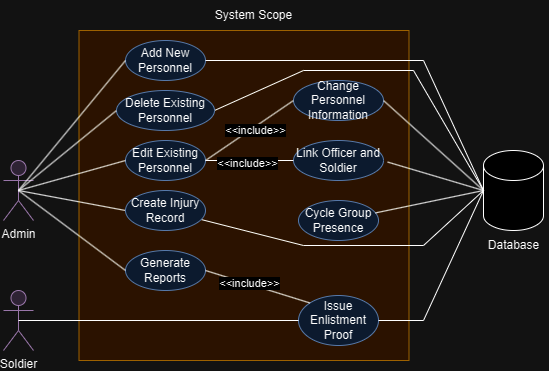

The diagram above was exported from draw.io. Its source (the exported page's mxGraphModel, read from the mxfile embedded in the PNG):
<mxGraphModel dx="792" dy="455" grid="1" gridSize="10" guides="1" tooltips="1" connect="1" arrows="1" fold="1" page="1" pageScale="1" pageWidth="850" pageHeight="1100" math="0" shadow="0">
  <root>
    <mxCell id="0" />
    <mxCell id="1" parent="0" />
    <mxCell id="faken8PPijffrNzzWkzY-1" value="Admin" style="shape=umlActor;verticalLabelPosition=bottom;verticalAlign=top;html=1;outlineConnect=0;fillColor=#e1d5e7;strokeColor=#9673a6;" parent="1" vertex="1">
      <mxGeometry x="210" y="360" width="30" height="60" as="geometry" />
    </mxCell>
    <mxCell id="faken8PPijffrNzzWkzY-2" value="" style="whiteSpace=wrap;html=1;aspect=fixed;fillColor=#ffe6cc;strokeColor=#d79b00;" parent="1" vertex="1">
      <mxGeometry x="285.5" y="230" width="330" height="330" as="geometry" />
    </mxCell>
    <mxCell id="faken8PPijffrNzzWkzY-3" value="System Scope" style="text;html=1;align=center;verticalAlign=middle;resizable=0;points=[];autosize=1;strokeColor=none;fillColor=none;" parent="1" vertex="1">
      <mxGeometry x="410" y="200" width="100" height="30" as="geometry" />
    </mxCell>
    <mxCell id="faken8PPijffrNzzWkzY-4" value="Add New Personnel" style="ellipse;whiteSpace=wrap;html=1;fillColor=#dae8fc;strokeColor=#6c8ebf;" parent="1" vertex="1">
      <mxGeometry x="332" y="240" width="80" height="40" as="geometry" />
    </mxCell>
    <mxCell id="zncQpO8_2hi8IWnlpxJu-21" value="" style="rounded=0;orthogonalLoop=1;jettySize=auto;html=1;endArrow=none;endFill=0;entryX=0;entryY=0.5;entryDx=0;entryDy=0;entryPerimeter=0;exitX=1;exitY=0.5;exitDx=0;exitDy=0;" edge="1" parent="1" source="faken8PPijffrNzzWkzY-5" target="zncQpO8_2hi8IWnlpxJu-10">
      <mxGeometry relative="1" as="geometry">
        <Array as="points">
          <mxPoint x="510" y="270" />
          <mxPoint x="620" y="270" />
        </Array>
      </mxGeometry>
    </mxCell>
    <mxCell id="faken8PPijffrNzzWkzY-5" value="Delete Existing Personnel" style="ellipse;whiteSpace=wrap;html=1;fillColor=#dae8fc;strokeColor=#6c8ebf;" parent="1" vertex="1">
      <mxGeometry x="323" y="290" width="98" height="40" as="geometry" />
    </mxCell>
    <mxCell id="faken8PPijffrNzzWkzY-6" value="Edit Existing Personnel" style="ellipse;whiteSpace=wrap;html=1;fillColor=#dae8fc;strokeColor=#6c8ebf;" parent="1" vertex="1">
      <mxGeometry x="332" y="340" width="80" height="40" as="geometry" />
    </mxCell>
    <mxCell id="faken8PPijffrNzzWkzY-7" value="Cycle Group Presence" style="ellipse;whiteSpace=wrap;html=1;fillColor=#dae8fc;strokeColor=#6c8ebf;" parent="1" vertex="1">
      <mxGeometry x="505" y="400" width="80" height="40" as="geometry" />
    </mxCell>
    <mxCell id="faken8PPijffrNzzWkzY-10" value="" style="endArrow=none;html=1;rounded=0;exitX=0.5;exitY=0.5;exitDx=0;exitDy=0;exitPerimeter=0;entryX=0;entryY=0.5;entryDx=0;entryDy=0;" parent="1" source="faken8PPijffrNzzWkzY-1" target="faken8PPijffrNzzWkzY-4" edge="1">
      <mxGeometry width="50" height="50" relative="1" as="geometry">
        <mxPoint x="250" y="335" as="sourcePoint" />
        <mxPoint x="300" y="285" as="targetPoint" />
      </mxGeometry>
    </mxCell>
    <mxCell id="faken8PPijffrNzzWkzY-11" value="" style="endArrow=none;html=1;rounded=0;exitX=0.5;exitY=0.5;exitDx=0;exitDy=0;exitPerimeter=0;entryX=0;entryY=0.5;entryDx=0;entryDy=0;" parent="1" source="faken8PPijffrNzzWkzY-1" target="faken8PPijffrNzzWkzY-5" edge="1">
      <mxGeometry width="50" height="50" relative="1" as="geometry">
        <mxPoint x="260" y="345" as="sourcePoint" />
        <mxPoint x="310" y="295" as="targetPoint" />
      </mxGeometry>
    </mxCell>
    <mxCell id="faken8PPijffrNzzWkzY-12" value="" style="endArrow=none;html=1;rounded=0;exitX=0.5;exitY=0.5;exitDx=0;exitDy=0;exitPerimeter=0;entryX=0;entryY=0.5;entryDx=0;entryDy=0;" parent="1" source="faken8PPijffrNzzWkzY-1" target="faken8PPijffrNzzWkzY-6" edge="1">
      <mxGeometry width="50" height="50" relative="1" as="geometry">
        <mxPoint x="270" y="355" as="sourcePoint" />
        <mxPoint x="320" y="305" as="targetPoint" />
      </mxGeometry>
    </mxCell>
    <mxCell id="faken8PPijffrNzzWkzY-14" value="" style="endArrow=none;html=1;rounded=0;entryX=0;entryY=0.5;entryDx=0;entryDy=0;exitX=0.5;exitY=0.5;exitDx=0;exitDy=0;exitPerimeter=0;" parent="1" source="faken8PPijffrNzzWkzY-1" target="faken8PPijffrNzzWkzY-15" edge="1">
      <mxGeometry width="50" height="50" relative="1" as="geometry">
        <mxPoint x="230" y="500" as="sourcePoint" />
        <mxPoint x="320" y="470" as="targetPoint" />
      </mxGeometry>
    </mxCell>
    <mxCell id="zncQpO8_2hi8IWnlpxJu-20" value="" style="rounded=0;orthogonalLoop=1;jettySize=auto;html=1;endArrow=none;endFill=0;entryX=0;entryY=0.5;entryDx=0;entryDy=0;entryPerimeter=0;" edge="1" parent="1" source="faken8PPijffrNzzWkzY-15" target="zncQpO8_2hi8IWnlpxJu-10">
      <mxGeometry relative="1" as="geometry">
        <Array as="points">
          <mxPoint x="510" y="445" />
          <mxPoint x="630" y="445" />
        </Array>
      </mxGeometry>
    </mxCell>
    <mxCell id="faken8PPijffrNzzWkzY-15" value="Create Injury Record" style="ellipse;whiteSpace=wrap;html=1;fillColor=#dae8fc;strokeColor=#6c8ebf;" parent="1" vertex="1">
      <mxGeometry x="332" y="390" width="80" height="40" as="geometry" />
    </mxCell>
    <mxCell id="zncQpO8_2hi8IWnlpxJu-1" value="Change Personnel Information" style="ellipse;whiteSpace=wrap;html=1;fillColor=#dae8fc;strokeColor=#6c8ebf;" vertex="1" parent="1">
      <mxGeometry x="500" y="280" width="90" height="40" as="geometry" />
    </mxCell>
    <mxCell id="zncQpO8_2hi8IWnlpxJu-3" value="" style="endArrow=none;html=1;rounded=0;exitX=1;exitY=0.5;exitDx=0;exitDy=0;entryX=0;entryY=0.5;entryDx=0;entryDy=0;" edge="1" parent="1" source="faken8PPijffrNzzWkzY-6" target="zncQpO8_2hi8IWnlpxJu-1">
      <mxGeometry width="50" height="50" relative="1" as="geometry">
        <mxPoint x="245" y="370" as="sourcePoint" />
        <mxPoint x="342" y="370" as="targetPoint" />
        <Array as="points" />
      </mxGeometry>
    </mxCell>
    <mxCell id="zncQpO8_2hi8IWnlpxJu-7" value="&amp;lt;&amp;lt;include&amp;gt;&amp;gt;" style="edgeLabel;html=1;align=center;verticalAlign=middle;resizable=0;points=[];" vertex="1" connectable="0" parent="zncQpO8_2hi8IWnlpxJu-3">
      <mxGeometry x="0.4645" y="2" relative="1" as="geometry">
        <mxPoint x="-13" y="15" as="offset" />
      </mxGeometry>
    </mxCell>
    <mxCell id="zncQpO8_2hi8IWnlpxJu-4" value="Link Officer and Soldier" style="ellipse;whiteSpace=wrap;html=1;fillColor=#dae8fc;strokeColor=#6c8ebf;" vertex="1" parent="1">
      <mxGeometry x="500" y="340" width="90" height="40" as="geometry" />
    </mxCell>
    <mxCell id="zncQpO8_2hi8IWnlpxJu-5" value="" style="endArrow=none;html=1;rounded=0;entryX=0;entryY=0.5;entryDx=0;entryDy=0;" edge="1" parent="1" source="faken8PPijffrNzzWkzY-6" target="zncQpO8_2hi8IWnlpxJu-4">
      <mxGeometry width="50" height="50" relative="1" as="geometry">
        <mxPoint x="422" y="370" as="sourcePoint" />
        <mxPoint x="460" y="320" as="targetPoint" />
        <Array as="points" />
      </mxGeometry>
    </mxCell>
    <mxCell id="zncQpO8_2hi8IWnlpxJu-8" value="&amp;lt;&amp;lt;include&amp;gt;&amp;gt;" style="edgeLabel;html=1;align=center;verticalAlign=middle;resizable=0;points=[];" vertex="1" connectable="0" parent="1">
      <mxGeometry x="460.0015059182974" y="369.99637253527004" as="geometry">
        <mxPoint x="-6" y="-7" as="offset" />
      </mxGeometry>
    </mxCell>
    <mxCell id="zncQpO8_2hi8IWnlpxJu-10" value="" style="shape=cylinder3;whiteSpace=wrap;html=1;boundedLbl=1;backgroundOutline=1;size=15;" vertex="1" parent="1">
      <mxGeometry x="690" y="350" width="60" height="80" as="geometry" />
    </mxCell>
    <mxCell id="zncQpO8_2hi8IWnlpxJu-11" value="Database" style="text;html=1;align=center;verticalAlign=middle;resizable=0;points=[];autosize=1;strokeColor=none;fillColor=none;" vertex="1" parent="1">
      <mxGeometry x="685" y="430" width="70" height="30" as="geometry" />
    </mxCell>
    <mxCell id="zncQpO8_2hi8IWnlpxJu-12" value="" style="endArrow=none;html=1;rounded=0;entryX=0;entryY=0.5;entryDx=0;entryDy=0;entryPerimeter=0;exitX=1;exitY=0.5;exitDx=0;exitDy=0;" edge="1" parent="1" source="faken8PPijffrNzzWkzY-4" target="zncQpO8_2hi8IWnlpxJu-10">
      <mxGeometry width="50" height="50" relative="1" as="geometry">
        <mxPoint x="490" y="420" as="sourcePoint" />
        <mxPoint x="540" y="370" as="targetPoint" />
        <Array as="points">
          <mxPoint x="630" y="260" />
        </Array>
      </mxGeometry>
    </mxCell>
    <mxCell id="zncQpO8_2hi8IWnlpxJu-13" value="" style="endArrow=none;html=1;rounded=0;entryX=1;entryY=0.5;entryDx=0;entryDy=0;exitX=0;exitY=0.5;exitDx=0;exitDy=0;exitPerimeter=0;" edge="1" parent="1" source="zncQpO8_2hi8IWnlpxJu-10" target="zncQpO8_2hi8IWnlpxJu-1">
      <mxGeometry width="50" height="50" relative="1" as="geometry">
        <mxPoint x="490" y="420" as="sourcePoint" />
        <mxPoint x="540" y="370" as="targetPoint" />
      </mxGeometry>
    </mxCell>
    <mxCell id="zncQpO8_2hi8IWnlpxJu-14" value="" style="endArrow=none;html=1;rounded=0;entryX=1.046;entryY=0.539;entryDx=0;entryDy=0;entryPerimeter=0;exitX=0;exitY=0.5;exitDx=0;exitDy=0;exitPerimeter=0;" edge="1" parent="1" source="zncQpO8_2hi8IWnlpxJu-10" target="zncQpO8_2hi8IWnlpxJu-4">
      <mxGeometry width="50" height="50" relative="1" as="geometry">
        <mxPoint x="490" y="420" as="sourcePoint" />
        <mxPoint x="540" y="370" as="targetPoint" />
      </mxGeometry>
    </mxCell>
    <mxCell id="zncQpO8_2hi8IWnlpxJu-15" value="" style="endArrow=none;html=1;rounded=0;exitX=0;exitY=0.5;exitDx=0;exitDy=0;exitPerimeter=0;" edge="1" parent="1" source="zncQpO8_2hi8IWnlpxJu-10" target="faken8PPijffrNzzWkzY-7">
      <mxGeometry width="50" height="50" relative="1" as="geometry">
        <mxPoint x="700" y="400" as="sourcePoint" />
        <mxPoint x="579" y="372" as="targetPoint" />
      </mxGeometry>
    </mxCell>
    <mxCell id="zncQpO8_2hi8IWnlpxJu-16" value="Soldier" style="shape=umlActor;verticalLabelPosition=bottom;verticalAlign=top;html=1;outlineConnect=0;fillColor=#e1d5e7;strokeColor=#9673a6;" vertex="1" parent="1">
      <mxGeometry x="210" y="490" width="30" height="60" as="geometry" />
    </mxCell>
    <mxCell id="zncQpO8_2hi8IWnlpxJu-17" value="Issue Enlistment Proof" style="ellipse;whiteSpace=wrap;html=1;fillColor=#dae8fc;strokeColor=#6c8ebf;" vertex="1" parent="1">
      <mxGeometry x="505" y="495" width="80" height="50" as="geometry" />
    </mxCell>
    <mxCell id="zncQpO8_2hi8IWnlpxJu-18" value="" style="endArrow=none;html=1;rounded=0;entryX=0;entryY=0.5;entryDx=0;entryDy=0;exitX=0.5;exitY=0.5;exitDx=0;exitDy=0;exitPerimeter=0;" edge="1" parent="1" source="zncQpO8_2hi8IWnlpxJu-16" target="zncQpO8_2hi8IWnlpxJu-17">
      <mxGeometry width="50" height="50" relative="1" as="geometry">
        <mxPoint x="235" y="510" as="sourcePoint" />
        <mxPoint x="342" y="450" as="targetPoint" />
      </mxGeometry>
    </mxCell>
    <mxCell id="zncQpO8_2hi8IWnlpxJu-19" value="" style="endArrow=none;html=1;rounded=0;entryX=0;entryY=0.5;entryDx=0;entryDy=0;exitX=1;exitY=0.5;exitDx=0;exitDy=0;entryPerimeter=0;" edge="1" parent="1" source="zncQpO8_2hi8IWnlpxJu-17" target="zncQpO8_2hi8IWnlpxJu-10">
      <mxGeometry width="50" height="50" relative="1" as="geometry">
        <mxPoint x="500" y="499.71" as="sourcePoint" />
        <mxPoint x="660" y="499.71" as="targetPoint" />
        <Array as="points">
          <mxPoint x="630" y="520" />
        </Array>
      </mxGeometry>
    </mxCell>
    <mxCell id="zncQpO8_2hi8IWnlpxJu-22" value="Generate Reports" style="ellipse;whiteSpace=wrap;html=1;fillColor=#dae8fc;strokeColor=#6c8ebf;" vertex="1" parent="1">
      <mxGeometry x="332" y="450" width="80" height="40" as="geometry" />
    </mxCell>
    <mxCell id="zncQpO8_2hi8IWnlpxJu-24" value="" style="endArrow=none;html=1;rounded=0;entryX=0;entryY=0.5;entryDx=0;entryDy=0;exitX=0.5;exitY=0.5;exitDx=0;exitDy=0;exitPerimeter=0;" edge="1" parent="1" source="faken8PPijffrNzzWkzY-1" target="zncQpO8_2hi8IWnlpxJu-22">
      <mxGeometry width="50" height="50" relative="1" as="geometry">
        <mxPoint x="235" y="400" as="sourcePoint" />
        <mxPoint x="342" y="420" as="targetPoint" />
      </mxGeometry>
    </mxCell>
    <mxCell id="zncQpO8_2hi8IWnlpxJu-25" value="" style="endArrow=none;html=1;rounded=0;entryX=0;entryY=0;entryDx=0;entryDy=0;exitX=1;exitY=0.5;exitDx=0;exitDy=0;" edge="1" parent="1" source="zncQpO8_2hi8IWnlpxJu-22" target="zncQpO8_2hi8IWnlpxJu-17">
      <mxGeometry width="50" height="50" relative="1" as="geometry">
        <mxPoint x="417" y="469.71" as="sourcePoint" />
        <mxPoint x="505" y="469.71" as="targetPoint" />
        <Array as="points" />
      </mxGeometry>
    </mxCell>
    <mxCell id="zncQpO8_2hi8IWnlpxJu-26" value="&amp;lt;&amp;lt;include&amp;gt;&amp;gt;" style="edgeLabel;html=1;align=center;verticalAlign=middle;resizable=0;points=[];" vertex="1" connectable="0" parent="1">
      <mxGeometry x="421.0015059182974" y="479.99637253527004" as="geometry">
        <mxPoint x="35" y="3" as="offset" />
      </mxGeometry>
    </mxCell>
  </root>
</mxGraphModel>